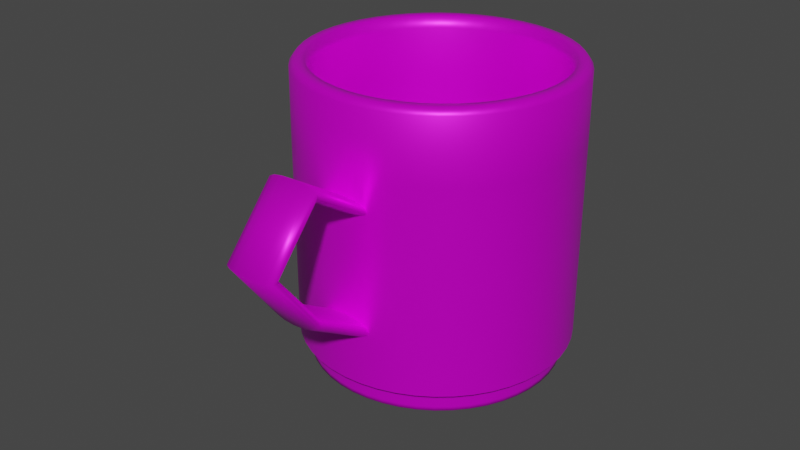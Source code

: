 # Source: Mugcup.blend  (saved by Blender 2.91.10; exported with 4.5.12 LTS)
import bpy
from mathutils import Matrix  # noqa: F401  (used for matrix-valued properties, if any)

bpy.ops.wm.read_factory_settings(use_empty=True)
scene = bpy.context.scene
scene.name = 'Scene'

# ---- collections
col_collection = bpy.data.collections.new('Collection'); scene.collection.children.link(col_collection)

# ---- images (referenced by path relative to the original .blend; pixels are not part of the script)
import os
ASSET_DIR = os.environ.get("B2B_ASSET_DIR", "")  # directory of the original .blend (textures are referenced by path, not embedded)
HERE = os.path.dirname(os.path.abspath(__file__))  # packed textures are extracted next to this script under _unpacked/

def load_image(name, relpath, width, height, colorspace="sRGB"):
    """Load a texture the original file referenced (path relative to the .blend, or extracted next to this script)."""
    p = next((c for c in (os.path.join(HERE, relpath), os.path.join(ASSET_DIR, relpath)) if relpath and os.path.exists(c)), "")
    if p:
        img = bpy.data.images.load(p, check_existing=True)
        img.name = name
    else:  # same state as the original file: an image datablock whose file is absent (Cycles renders it pink)
        img = bpy.data.images.new(name, width, height)
        img.source = "FILE"
        img.filepath = "//" + (relpath or name)
    img.colorspace_settings.name = colorspace
    return img
img_toybox_logo_png = load_image('Toybox_Logo.png', 'Toybox_Logo.png', 1024, 1024, 'sRGB')

# ---- materials (node trees are filled in below, after node groups)
mat_mugcup = bpy.data.materials.new('Mugcup')
mat_mugcup.alpha_threshold = 0.0
mat_mugcup.use_transparent_shadow = False
mat_mugcup.line_color = (0.0, 0.0, 0.0, 1.0)

# ---- node groups
ng_auto_smooth = bpy.data.node_groups.new('Auto Smooth', 'GeometryNodeTree')
_s = ng_auto_smooth.interface.new_socket(name='Geometry', in_out='OUTPUT', socket_type='NodeSocketGeometry')
_s = ng_auto_smooth.interface.new_socket(name='Geometry', in_out='INPUT', socket_type='NodeSocketGeometry')
_s = ng_auto_smooth.interface.new_socket(name='Angle', in_out='INPUT', socket_type='NodeSocketFloat')
_s.subtype = 'ANGLE'
_s.min_value = 0.0
_s.max_value = 3.142
ng_auto_smooth.is_modifier = True
_N = ng_auto_smooth.nodes; _L = ng_auto_smooth.links
n0 = _N.new('NodeGroupOutput'); n0.name = 'Group Output'; n0.location = (480, -100)
n1 = _N.new('NodeGroupInput'); n1.name = 'Group Input'; n1.location = (-420, -300)
n2 = _N.new('NodeGroupInput'); n2.name = 'Group Input.001'; n2.location = (-60, -100)
n3 = _N.new('GeometryNodeSetShadeSmooth'); n3.name = 'Set Shade Smooth'; n3.location = (120, -100)
n3.domain = 'EDGE'
n4 = _N.new('GeometryNodeSetShadeSmooth'); n4.name = 'Set Shade Smooth.001'; n4.location = (300, -100)
n5 = _N.new('GeometryNodeInputMeshEdgeAngle'); n5.name = 'Edge Angle'; n5.location = (-420, -220)
n6 = _N.new('GeometryNodeInputEdgeSmooth'); n6.name = 'Is Edge Smooth'; n6.location = (-60, -160)
n7 = _N.new('GeometryNodeInputShadeSmooth'); n7.name = 'Is Face Smooth'; n7.location = (-240, -340)
n8 = _N.new('FunctionNodeBooleanMath'); n8.name = 'Boolean Math'; n8.location = (-60, -220)
n9 = _N.new('FunctionNodeCompare'); n9.name = 'Compare'; n9.location = (-240, -180)
n9.operation = 'LESS_EQUAL'
_L.new(n5.outputs[0], n9.inputs[0])
_L.new(n4.outputs[0], n0.inputs[0])
_L.new(n1.outputs[1], n9.inputs[1])
_L.new(n9.outputs[0], n8.inputs[0])
_L.new(n7.outputs[0], n8.inputs[1])
_L.new(n2.outputs[0], n3.inputs[0])
_L.new(n6.outputs[0], n3.inputs[1])
_L.new(n3.outputs[0], n4.inputs[0])
_L.new(n8.outputs[0], n3.inputs[2])
n0.is_active_output = True

# ---- material node trees
mat_mugcup.use_nodes = True; mat_mugcup.node_tree.nodes.clear()
_N = mat_mugcup.node_tree.nodes; _L = mat_mugcup.node_tree.links
n0 = _N.new('ShaderNodeOutputMaterial'); n0.name = 'Material Output'; n0.location = (300, 300)
n1 = _N.new('ShaderNodeBsdfPrincipled'); n1.name = 'Principled BSDF'; n1.location = (10, 300)
n1.distribution = 'GGX'
n1.subsurface_method = 'BURLEY'
n1.inputs[1].default_value = 0.4887
n1.inputs[2].default_value = 0.4075
n1.inputs[3].default_value = 1.45
n1.inputs[13].default_value = 0.4248
n1.inputs[27].default_value = (0.0, 0.0, 0.0, 1.0)
n1.inputs[28].default_value = 1.0
n2 = _N.new('ShaderNodeTexImage'); n2.name = 'Image Texture'; n2.location = (-280, 280)
n2.image = img_toybox_logo_png
_L.new(n1.outputs[0], n0.inputs[0])
_L.new(n2.outputs[0], n1.inputs[0])
n0.is_active_output = True

# ---- world
world_world = bpy.data.worlds.new('World'); scene.world = world_world
world_world.use_nodes = True; world_world.node_tree.nodes.clear()
_N = world_world.node_tree.nodes; _L = world_world.node_tree.links
n0 = _N.new('ShaderNodeOutputWorld'); n0.name = 'World Output'; n0.location = (300, 300)
n1 = _N.new('ShaderNodeBackground'); n1.name = 'Background'; n1.location = (10, 300)
n1.inputs[0].default_value = (0.05088, 0.05088, 0.05088, 1.0)
_L.new(n1.outputs[0], n0.inputs[0])
n0.is_active_output = True
world_world.color = (0.05088, 0.05088, 0.05088)
world_world.use_sun_shadow = False
world_world.sun_shadow_jitter_overblur = 0.0

# ---- meshes
me_cylinder_001 = bpy.data.meshes.new('Cylinder.001')
me_cylinder_001.from_pydata([(1.872e-09, 0.04187, -4.828e-09), (2.012e-09, 0.04536, 0.09462), (0.02094, 0.03626, -4.828e-09), (0.02268, 0.03928, 0.09462), (0.03626, 0.02094, -4.828e-09), (0.03928, 0.02268, 0.09462), (0.04187, 4.824e-09, -4.828e-09), (0.04536, 5.259e-09, 0.09462), (0.03626, -0.02094, -4.828e-09), (0.03928, -0.02268, 0.09462), (0.02094, -0.03626, -4.828e-09), (0.02268, -0.03928, 0.09462), (8.195e-09, -0.04187, -4.828e-09), (8.861e-09, -0.04536, 0.09462), (-0.02094, -0.03626, -4.828e-09), (-0.02268, -0.03928, 0.09462), (-0.03626, -0.02094, -4.828e-09), (-0.03928, -0.02268, 0.09462), (-0.04187, -1.281e-08, -4.828e-09), (-0.04536, -1.385e-08, 0.09462), (-0.03626, 0.02094, -4.828e-09), (-0.03928, 0.02268, 0.09462), (-0.02094, 0.03626, -4.828e-09), (-0.02268, 0.03928, 0.09462), (0.01937, 0.03355, 0.09462), (1.75e-09, 0.03874, 0.09462), (0.03355, 0.01937, 0.09462), (0.03874, 4.494e-09, 0.09462), (0.03355, -0.01937, 0.09462), (0.01937, -0.03355, 0.09462), (7.599e-09, -0.03874, 0.09462), (-0.01937, -0.03355, 0.09462), (-0.03355, -0.01937, 0.09462), (-0.03874, -1.182e-08, 0.09462), (-0.03355, 0.01937, 0.09462), (-0.01937, 0.03355, 0.09462), (0.01937, 0.03355, 0.01937), (1.75e-09, 0.03874, 0.01937), (0.03355, 0.01937, 0.01937), (0.03874, 4.494e-09, 0.01937), (0.03355, -0.01937, 0.01937), (0.01937, -0.03355, 0.01937), (7.599e-09, -0.03874, 0.01937), (-0.01937, -0.03355, 0.01937), (-0.03355, -0.01937, 0.01937), (-0.03874, -1.182e-08, 0.01937), (-0.03355, 0.01937, 0.01937), (-0.01937, 0.03355, 0.01937), (2.012e-09, 0.04536, 0.007315), (0.02268, 0.03928, 0.007315), (0.03928, 0.02268, 0.007315), (0.04536, 5.259e-09, 0.007315), (0.03928, -0.02268, 0.007315), (0.02268, -0.03928, 0.007315), (8.861e-09, -0.04536, 0.007315), (-0.02268, -0.03928, 0.007315), (-0.03928, -0.02268, 0.007315), (-0.04536, -1.385e-08, 0.007315), (-0.03928, 0.02268, 0.007315), (-0.02268, 0.03928, 0.007315), (0.02094, 0.03626, 0.005363), (0.03626, 0.02094, 0.005363), (0.04187, 4.824e-09, 0.005363), (0.03626, -0.02094, 0.005363), (0.02094, -0.03626, 0.005363), (8.195e-09, -0.04187, 0.005363), (-0.02094, -0.03626, 0.005363), (-0.03626, -0.02094, 0.005363), (-0.04187, -1.281e-08, 0.005363), (-0.03626, 0.02094, 0.005363), (-0.02094, 0.03626, 0.005363), (1.872e-09, 0.04187, 0.005363)], [], [(48, 1, 3, 49), (49, 3, 5, 50), (50, 5, 7, 51), (51, 7, 9, 52), (52, 9, 11, 53), (53, 11, 13, 54), (54, 13, 15, 55), (55, 15, 17, 56), (56, 17, 19, 57), (57, 19, 21, 58), (11, 9, 28, 29), (58, 21, 23, 59), (59, 23, 1, 48), (0, 2, 4, 6, 8, 10, 12, 14, 16, 18, 20, 22), (27, 26, 38, 39), (9, 7, 27, 28), (1, 23, 35, 25), (3, 1, 25, 24), (7, 5, 26, 27), (23, 21, 34, 35), (5, 3, 24, 26), (21, 19, 33, 34), (19, 17, 32, 33), (17, 15, 31, 32), (15, 13, 30, 31), (13, 11, 29, 30), (36, 37, 47, 46, 45, 44, 43, 42, 41, 40, 39, 38), (34, 33, 45, 46), (31, 30, 42, 43), (28, 27, 39, 40), (35, 34, 46, 47), (24, 25, 37, 36), (32, 31, 43, 44), (29, 28, 40, 41), (25, 35, 47, 37), (26, 24, 36, 38), (33, 32, 44, 45), (30, 29, 41, 42), (70, 59, 48, 71), (69, 58, 59, 70), (68, 57, 58, 69), (67, 56, 57, 68), (66, 55, 56, 67), (65, 54, 55, 66), (64, 53, 54, 65), (63, 52, 53, 64), (62, 51, 52, 63), (61, 50, 51, 62), (60, 49, 50, 61), (71, 48, 49, 60), (0, 71, 60, 2), (2, 60, 61, 4), (4, 61, 62, 6), (6, 62, 63, 8), (8, 63, 64, 10), (10, 64, 65, 12), (12, 65, 66, 14), (14, 66, 67, 16), (16, 67, 68, 18), (18, 68, 69, 20), (20, 69, 70, 22), (22, 70, 71, 0)])
me_cylinder_001.polygons.foreach_set('use_smooth', [True] * 62)
_k = set([(36, 37), (36, 38), (37, 47), (38, 39), (39, 40), (40, 41), (41, 42), (42, 43), (43, 44), (44, 45), (45, 46), (46, 47), (48, 49), (48, 59), (49, 50), (50, 51), (51, 52), (52, 53), (53, 54), (54, 55), (55, 56), (56, 57), (57, 58), (58, 59)])
me_cylinder_001.attributes.new('sharp_edge', 'BOOLEAN', 'EDGE').data.foreach_set('value', [ (min(e.vertices), max(e.vertices)) in _k for e in me_cylinder_001.edges])
_k = {(0, 2): 1.0, (1, 3): 0.69804, (2, 4): 1.0, (3, 5): 0.69804, (4, 6): 1.0, (5, 7): 0.69804, (6, 8): 1.0, (7, 9): 0.69804, (8, 10): 1.0, (9, 11): 0.69804, (10, 12): 1.0, (11, 13): 0.69804, (12, 14): 1.0, (13, 15): 0.69804, (14, 16): 1.0, (15, 17): 0.69804, (16, 18): 1.0, (17, 19): 0.69804, (18, 20): 1.0, (19, 21): 0.69804, (20, 22): 1.0, (21, 23): 0.69804, (0, 22): 1.0, (1, 23): 0.69804, (24, 25): 0.42745, (24, 26): 0.42745, (26, 27): 0.42745, (27, 28): 0.42745, (28, 29): 0.42745, (29, 30): 0.42745, (30, 31): 0.42745, (31, 32): 0.42745, (32, 33): 0.42745, (33, 34): 0.42745, (34, 35): 0.42745, (25, 35): 0.42745, (36, 37): 1.0, (36, 38): 1.0, (38, 39): 1.0, (39, 40): 1.0, (40, 41): 1.0, (41, 42): 1.0, (42, 43): 1.0, (43, 44): 1.0, (44, 45): 1.0, (45, 46): 1.0, (46, 47): 1.0, (37, 47): 1.0, (48, 59): 1.0, (58, 59): 1.0, (57, 58): 1.0, (56, 57): 1.0, (55, 56): 1.0, (54, 55): 1.0, (53, 54): 1.0, (52, 53): 1.0, (51, 52): 1.0, (50, 51): 1.0, (49, 50): 1.0, (48, 49): 1.0, (60, 71): 1.0, (60, 61): 1.0, (61, 62): 1.0, (62, 63): 1.0, (63, 64): 1.0, (64, 65): 1.0, (65, 66): 1.0, (66, 67): 1.0, (67, 68): 1.0, (68, 69): 1.0, (69, 70): 1.0, (70, 71): 1.0}
me_cylinder_001.attributes.new('crease_edge', 'FLOAT', 'EDGE').data.foreach_set('value', [_k.get((min(e.vertices), max(e.vertices)), 0.0) for e in me_cylinder_001.edges])
_uv = me_cylinder_001.uv_layers.new(name='UVMap')
_uv.uv.foreach_set('vector', [1.052, 0.05799, 1.052, 1.059, 1.03, 1.059, 1.03, 0.05799, 1.03, 0.05799, 1.03, 1.059, 0.7568, 1.059, 0.7568, 0.05799, 0.7568, 0.05799, 0.7568, 1.059, 0.4838, 1.059, 0.4838, 0.05799, 0.4838, 0.05799, 0.4838, 1.059, 0.2108, 1.059, 0.2108, 0.05799, 0.2108, 0.05799, 0.2108, 1.059, -0.0622, 1.059, -0.0622, 0.05799, -0.0622, 0.05799, -0.0622, 1.059, -0.08716, 1.059, -0.08716, 0.05799, 1.052, 0.05799, 1.052, 1.059, 1.03, 1.059, 1.03, 0.05799, 1.03, 0.05799, 1.03, 1.059, 0.7568, 1.059, 0.7568, 0.05799, 0.7568, 0.05799, 0.7568, 1.059, 0.4838, 1.059, 0.4838, 0.05799, 0.4838, 0.05799, 0.4838, 1.059, 0.2108, 1.059, 0.2108, 0.05799, -0.0622, 1.059, 0.2108, 1.059, 0.2108, 1.059, -0.0622, 1.059, 0.2108, 0.05799, 0.2108, 1.059, -0.0622, 1.059, -0.0622, 0.05799, -0.0622, 0.05799, -0.0622, 1.059, -0.08716, 1.059, -0.08716, 0.05799, 0.3907, 0.3132, 0.3933, 0.3126, 0.3951, 0.3107, 0.3958, 0.3081, 0.3951, 0.3056, 0.3933, 0.3037, 0.3907, 0.303, 0.3882, 0.3037, 0.3863, 0.3056, 0.3856, 0.3081, 0.3863, 0.3107, 0.3882, 0.3126, 0.4838, 1.059, 0.7568, 1.059, 0.7568, 1.059, 0.4838, 1.059, 0.2108, 1.059, 0.4838, 1.059, 0.4838, 1.059, 0.2108, 1.059, -0.08716, 1.059, -0.0622, 1.059, -0.0622, 1.059, -0.08716, 1.059, 1.03, 1.059, 1.052, 1.059, 1.052, 1.059, 1.03, 1.059, 0.4838, 1.059, 0.7568, 1.059, 0.7568, 1.059, 0.4838, 1.059, -0.0622, 1.059, 0.2108, 1.059, 0.2108, 1.059, -0.0622, 1.059, 0.7568, 1.059, 1.03, 1.059, 1.03, 1.059, 0.7568, 1.059, 0.2108, 1.059, 0.4838, 1.059, 0.4838, 1.059, 0.2108, 1.059, 0.4838, 1.059, 0.7568, 1.059, 0.7568, 1.059, 0.4838, 1.059, 0.7568, 1.059, 1.03, 1.059, 1.03, 1.059, 0.7568, 1.059, 1.03, 1.059, 1.052, 1.059, 1.052, 1.059, 1.03, 1.059, -0.08716, 1.059, -0.0622, 1.059, -0.0622, 1.059, -0.08716, 1.059, 0.1172, 0.9636, 0.08896, 0.9712, 0.06073, 0.9636, 0.04007, 0.9429, 0.0325, 0.9147, 0.04007, 0.8865, 0.06073, 0.8658, 0.08896, 0.8582, 0.1172, 0.8658, 0.1379, 0.8865, 0.1454, 0.9147, 0.1379, 0.9429, 0.2108, 1.059, 0.4838, 1.059, 0.4838, 1.059, 0.2108, 1.059, 1.03, 1.059, 1.052, 1.059, 1.052, 1.059, 1.03, 1.059, 0.2108, 1.059, 0.4838, 1.059, 0.4838, 1.059, 0.2108, 1.059, -0.0622, 1.059, 0.2108, 1.059, 0.2108, 1.059, -0.0622, 1.059, 1.03, 1.059, 1.052, 1.059, 1.052, 1.059, 1.03, 1.059, 0.7568, 1.059, 1.03, 1.059, 1.03, 1.059, 0.7568, 1.059, -0.0622, 1.059, 0.2108, 1.059, 0.2108, 1.059, -0.0622, 1.059, -0.08716, 1.059, -0.0622, 1.059, -0.0622, 1.059, -0.08716, 1.059, 0.7568, 1.059, 1.03, 1.059, 1.03, 1.059, 0.7568, 1.059, 0.4838, 1.059, 0.7568, 1.059, 0.7568, 1.059, 0.4838, 1.059, -0.08716, 1.059, -0.0622, 1.059, -0.0622, 1.059, -0.08716, 1.059, 0.3839, 0.289, 0.3839, 0.294, 0.3837, 0.294, 0.3837, 0.289, 0.3861, 0.289, 0.3861, 0.294, 0.3839, 0.294, 0.3839, 0.289, 0.3882, 0.289, 0.3882, 0.294, 0.3861, 0.294, 0.3861, 0.289, 0.3904, 0.289, 0.3904, 0.294, 0.3882, 0.294, 0.3882, 0.289, 0.3925, 0.289, 0.3925, 0.294, 0.3904, 0.294, 0.3904, 0.289, 0.3927, 0.289, 0.3927, 0.294, 0.3925, 0.294, 0.3925, 0.289, 0.3839, 0.289, 0.3839, 0.294, 0.3837, 0.294, 0.3837, 0.289, 0.3861, 0.289, 0.3861, 0.294, 0.3839, 0.294, 0.3839, 0.289, 0.3882, 0.289, 0.3882, 0.294, 0.3861, 0.294, 0.3861, 0.289, 0.3904, 0.289, 0.3904, 0.294, 0.3882, 0.294, 0.3882, 0.289, 0.3925, 0.289, 0.3925, 0.294, 0.3904, 0.294, 0.3904, 0.289, 0.3927, 0.289, 0.3927, 0.294, 0.3925, 0.294, 0.3925, 0.289, 0.3927, 0.2642, 0.3927, 0.289, 0.3925, 0.289, 0.3925, 0.2642, 0.3925, 0.2642, 0.3925, 0.289, 0.3904, 0.289, 0.3904, 0.2642, 0.3904, 0.2642, 0.3904, 0.289, 0.3882, 0.289, 0.3882, 0.2642, 0.3882, 0.2642, 0.3882, 0.289, 0.3861, 0.289, 0.3861, 0.2642, 0.3861, 0.2642, 0.3861, 0.289, 0.3839, 0.289, 0.3839, 0.2642, 0.3839, 0.2642, 0.3839, 0.289, 0.3837, 0.289, 0.3837, 0.2642, 0.3927, 0.2642, 0.3927, 0.289, 0.3925, 0.289, 0.3925, 0.2642, 0.3925, 0.2642, 0.3925, 0.289, 0.3904, 0.289, 0.3904, 0.2642, 0.3904, 0.2642, 0.3904, 0.289, 0.3882, 0.289, 0.3882, 0.2642, 0.3882, 0.2642, 0.3882, 0.289, 0.3861, 0.289, 0.3861, 0.2642, 0.3861, 0.2642, 0.3861, 0.289, 0.3839, 0.289, 0.3839, 0.2642, 0.3839, 0.2642, 0.3839, 0.289, 0.3837, 0.289, 0.3837, 0.2642])
me_cylinder_001.materials.append(mat_mugcup)
me_cylinder_001.use_remesh_fix_poles = True
me_cylinder_001.use_remesh_preserve_attributes = False
me_cylinder_001.use_mirror_vertex_groups = False
me_cylinder_001.update()
me_cube_001 = bpy.data.meshes.new('Cube.001')
me_cube_001.from_pydata([(-0.01068, -0.003293, -0.05833), (-0.01068, -0.003293, 0.05833), (-0.01068, 0.003293, -0.05833), (-0.01068, 0.003293, 0.05833), (0.01068, -0.003293, -0.05833), (0.01068, -0.003293, 0.05833), (0.01068, 0.003293, -0.05833), (0.01068, 0.003293, 0.05833)], [], [(4, 5, 1, 0), (6, 7, 5, 4), (2, 3, 7, 6), (0, 1, 3, 2)])
me_cube_001.polygons.foreach_set('use_smooth', [True] * 4)
_k = {(0, 2): 1.0, (1, 3): 1.0, (2, 6): 1.0, (3, 7): 1.0, (4, 6): 1.0, (5, 7): 1.0, (0, 4): 1.0, (1, 5): 1.0}
me_cube_001.attributes.new('crease_edge', 'FLOAT', 'EDGE').data.foreach_set('value', [_k.get((min(e.vertices), max(e.vertices)), 0.0) for e in me_cube_001.edges])
_uv = me_cube_001.uv_layers.new(name='UVMap')
_uv.uv.foreach_set('vector', [0.5913, 0.514, 0.596, 0.514, 0.596, 0.5186, 0.5913, 0.5186, 0.5913, 0.5093, 0.596, 0.5093, 0.596, 0.514, 0.5913, 0.514, 0.5913, 0.5046, 0.596, 0.5046, 0.596, 0.5093, 0.5913, 0.5093, 0.5913, 0.4999, 0.596, 0.4999, 0.596, 0.5046, 0.5913, 0.5046])
me_cube_001.materials.append(mat_mugcup)
me_cube_001.use_remesh_fix_poles = True
me_cube_001.use_remesh_preserve_attributes = False
me_cube_001.use_mirror_vertex_groups = False
me_cube_001.update()

# ---- objects
ob_cup = bpy.data.objects.new('Cup', me_cylinder_001)
ob_handle = bpy.data.objects.new('Handle', me_cube_001)

# ---- transforms, parenting, visibility, modifiers, constraints
ob_cup.location = (-1.552e-09, -5.588e-09, 0.0)
ob_cup.lineart.crease_threshold = 0.0
_m = ob_cup.modifiers.new('Subdivision', 'SUBSURF')
_m.uv_smooth = 'PRESERVE_CORNERS'
_m = ob_cup.modifiers.new('Auto Smooth', 'NODES')
_m.node_group = ng_auto_smooth
_gi = [s.identifier for s in ng_auto_smooth.interface.items_tree if s.item_type == 'SOCKET' and s.in_out == 'INPUT']
_m[_gi[1]] = 1.618  # Angle
ob_handle.parent = ob_cup
ob_handle.location = (1.242e-10, -0.07648, 0.05657)
ob_handle.rotation_euler = (-0.008765, 0.0, 0.0)
ob_handle.scale = (0.9, 0.9, 0.9)
ob_handle.lineart.crease_threshold = 0.0
_m = ob_handle.modifiers.new('Subdivision', 'SUBSURF')
_m.uv_smooth = 'PRESERVE_CORNERS'
_m.levels = 4
_m = ob_handle.modifiers.new('SimpleDeform', 'SIMPLE_DEFORM')
_m.deform_method = 'BEND'
_m.factor = 3.864
_m.angle = 3.864
_m.limits = (0.3154, 1.0)

# ---- collection membership
col_collection.objects.link(ob_cup)
col_collection.objects.link(ob_handle)

# ---- scene / render settings (as saved in the file)
scene.frame_start = 1; scene.frame_end = 250; scene.frame_set(1)
scene.render.engine = 'BLENDER_EEVEE_NEXT'
scene.cycles.use_denoising = False
scene.cycles.samples = 128
scene.cycles.sampling_pattern = 'TABULATED_SOBOL'
scene.cycles.use_adaptive_sampling = False
scene.cycles.use_light_tree = False
scene.view_settings.view_transform = 'Filmic'
bpy.context.view_layer.update()

# ---- added for rendering (the .blend has no active camera and no usable light): camera, sun
cam_auto = bpy.data.cameras.new('AutoCamera')
cam_auto.lens = 50.0
cam_auto.sensor_width = 36.0
cam_auto.clip_end = 1000.0
ob_auto_camera = bpy.data.objects.new('AutoCamera', cam_auto)
scene.collection.objects.link(ob_auto_camera)
ob_auto_camera.location = (0.185045, -0.240137, 0.195347)
ob_auto_camera.rotation_euler = (1.09748, -7.21219e-08, 0.694738)
scene.camera = ob_auto_camera
light_auto_sun = bpy.data.lights.new('AutoSun', 'SUN')
light_auto_sun.energy = 3.0
light_auto_sun.angle = 0.0523599
ob_auto_sun = bpy.data.objects.new('AutoSun', light_auto_sun)
scene.collection.objects.link(ob_auto_sun)
ob_auto_sun.rotation_euler = (0.872665, 0.174533, 0.523599)
bpy.context.view_layer.update()
